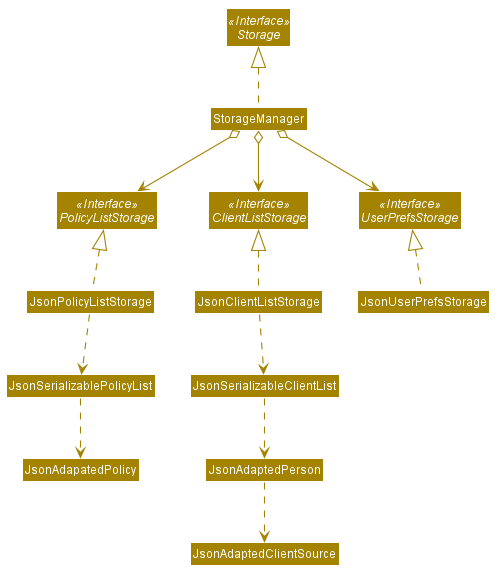

The diagram above was rendered by PlantUML. Its source (embedded in the PNG):
@startuml








skinparam BackgroundColor #FFFFFFF

skinparam Shadowing false

skinparam Class {
    FontColor #FFFFFF
    BorderThickness 1
    BorderColor #FFFFFF
    StereotypeFontColor #FFFFFF
    FontName Arial
}

skinparam Actor {
    BorderColor #000000
    Color #000000
    FontName Arial
}

skinparam Sequence {
    MessageAlign center
    BoxFontSize 15
    BoxPadding 0
    BoxFontColor #FFFFFF
    FontName Arial
}

skinparam Participant {
    FontColor #FFFFFFF
    Padding 20
}

skinparam MinClassWidth 50
skinparam ParticipantPadding 10
skinparam Shadowing false
skinparam DefaultTextAlignment center
skinparam packageStyle Rectangle

hide footbox
hide members
hide circle
skinparam arrowThickness 1.1
skinparam arrowColor #A38300
skinparam classBackgroundColor #A38300

Interface Storage <<Interface>>
Interface UserPrefsStorage <<Interface>>
Interface ClientListStorage <<Interface>>
Interface PolicyListStorage<<Interface>>

Class StorageManager
Class JsonUserPrefsStorage
Class JsonClientListStorage
Class JsonPolicyListStorage

StorageManager .up.|> Storage
StorageManager o--> UserPrefsStorage
StorageManager o--> PolicyListStorage
StorageManager o--> ClientListStorage

JsonUserPrefsStorage .up.|> UserPrefsStorage
JsonClientListStorage .up.|> ClientListStorage
JsonClientListStorage ..> JsonSerializableClientList
JsonSerializableClientList ..> JsonAdaptedPerson
JsonAdaptedPerson ..> JsonAdaptedClientSource
JsonPolicyListStorage ..up|> PolicyListStorage
JsonPolicyListStorage ..> JsonSerializablePolicyList
JsonSerializablePolicyList ..> JsonAdapatedPolicy

@enduml